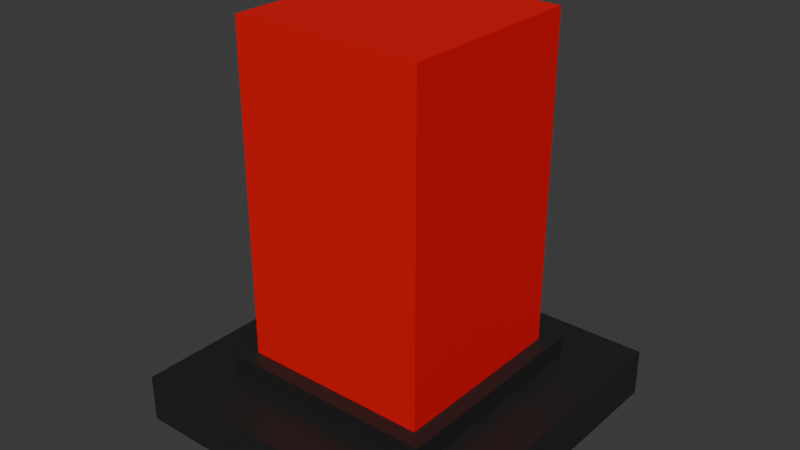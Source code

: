 # Source: LazerDelgadoBase.blend  (saved by Blender 5.0.118; exported with 4.5.12 LTS)
import bpy
from mathutils import Matrix  # noqa: F401  (used for matrix-valued properties, if any)

bpy.ops.wm.read_factory_settings(use_empty=True)
scene = bpy.context.scene
scene.name = 'Scene'

# ---- collections
col_collection = bpy.data.collections.new('Collection'); scene.collection.children.link(col_collection)

# ---- materials (node trees are filled in below, after node groups)
mat_lazer = bpy.data.materials.new('Lazer')
mat_base = bpy.data.materials.new('Base')

# ---- material node trees
mat_lazer.use_nodes = True; mat_lazer.node_tree.nodes.clear()
_N = mat_lazer.node_tree.nodes; _L = mat_lazer.node_tree.links
n0 = _N.new('ShaderNodeBsdfPrincipled'); n0.name = 'Principled BSDF'; n0.location = (-200, 100)
n0.inputs[0].default_value = (0.8, 0.0, 0.003355, 1.0)
n1 = _N.new('ShaderNodeOutputMaterial'); n1.name = 'Material Output'; n1.location = (200, 100)
_L.new(n0.outputs[0], n1.inputs[0])
n1.is_active_output = True
mat_base.use_nodes = True; mat_base.node_tree.nodes.clear()
_N = mat_base.node_tree.nodes; _L = mat_base.node_tree.links
n0 = _N.new('ShaderNodeBsdfPrincipled'); n0.name = 'Principled BSDF'; n0.location = (-200, 100)
n0.inputs[0].default_value = (0.01591, 0.01591, 0.01591, 1.0)
n1 = _N.new('ShaderNodeOutputMaterial'); n1.name = 'Material Output'; n1.location = (200, 100)
_L.new(n0.outputs[0], n1.inputs[0])
n1.is_active_output = True

# ---- world
world_world = bpy.data.worlds.new('World'); scene.world = world_world
world_world.use_nodes = True; world_world.node_tree.nodes.clear()
_N = world_world.node_tree.nodes; _L = world_world.node_tree.links
n0 = _N.new('ShaderNodeOutputWorld'); n0.name = 'World Output'; n0.location = (200, 100)
n1 = _N.new('ShaderNodeBackground'); n1.name = 'Background'; n1.location = (-200, 100)
n1.inputs[0].default_value = (0.05088, 0.05088, 0.05088, 1.0)
_L.new(n1.outputs[0], n0.inputs[0])
n0.is_active_output = True
world_world.color = (0.05088, 0.05088, 0.05088)
world_world.sun_shadow_jitter_overblur = 0.0

# ---- meshes
me_cube_001 = bpy.data.meshes.new('Cube.001')
me_cube_001.from_pydata([(-0.8393, -0.8393, -1.0), (-0.4778, -0.4778, 1.0), (-0.8393, 0.8393, -1.0), (-0.4778, 0.4778, 1.0), (0.8393, -0.8393, -1.0), (0.4778, -0.4778, 1.0), (0.8393, 0.8393, -1.0), (0.4778, 0.4778, 1.0), (0.8393, -0.8393, -0.7582), (0.8393, 0.8393, -0.7582), (-0.8393, 0.8393, -0.7582), (-0.8393, -0.8393, -0.7582), (0.5582, -0.5582, -0.7582), (0.5582, 0.5582, -0.7582), (-0.5582, 0.5582, -0.7582), (-0.5582, -0.5582, -0.7582), (0.5582, -0.5582, -0.6497), (0.5582, 0.5582, -0.6497), (-0.5582, 0.5582, -0.6497), (-0.5582, -0.5582, -0.6497), (0.4778, -0.4778, -0.6497), (0.4778, 0.4778, -0.6497), (-0.4778, 0.4778, -0.6497), (-0.4778, -0.4778, -0.6497)], [], [(2, 6, 4, 0), (7, 3, 1, 5), (20, 21, 7, 5), (21, 22, 3, 7), (22, 23, 1, 3), (23, 20, 5, 1), (0, 4, 8, 11), (2, 0, 11, 10), (6, 2, 10, 9), (4, 6, 9, 8), (11, 8, 12, 15), (10, 11, 15, 14), (9, 10, 14, 13), (8, 9, 13, 12), (15, 12, 16, 19), (14, 15, 19, 18), (13, 14, 18, 17), (12, 13, 17, 16), (19, 16, 20, 23), (18, 19, 23, 22), (17, 18, 22, 21), (16, 17, 21, 20)])
me_cube_001.polygons.foreach_set('material_index', [1, 0, 0, 0, 0, 0, 1, 1, 1, 1, 1, 1, 1, 1, 1, 1, 1, 1, 1, 1, 1, 1])
_uv = me_cube_001.uv_layers.new(name='UVMap')
_uv.uv.foreach_set('vector', [0.1903, 0.5653, 0.3097, 0.5653, 0.3097, 0.6847, 0.1903, 0.6847, 0.6903, 0.5653, 0.8097, 0.5653, 0.8097, 0.6847, 0.6903, 0.6847, 0.3764, 0.6847, 0.3764, 0.5653, 0.6903, 0.5653, 0.6903, 0.6847, 0.3764, 0.5653, 0.2988, 0.5653, 0.8097, 0.5653, 0.6903, 0.5653, 0.2988, 0.5653, 0.2988, 0.6847, 0.8097, 0.6847, 0.8097, 0.5653, 0.2988, 0.6847, 0.3764, 0.6847, 0.6903, 0.6847, 0.8097, 0.6847, 0.1903, 0.6847, 0.3097, 0.6847, 0.3557, 0.6847, 0.2652, 0.6847, 0.1903, 0.5653, 0.1903, 0.6847, 0.2652, 0.6847, 0.2652, 0.5653, 0.3097, 0.5653, 0.1903, 0.5653, 0.2652, 0.5653, 0.3557, 0.5653, 0.3097, 0.6847, 0.3097, 0.5653, 0.3557, 0.5653, 0.3557, 0.6847, 0.2652, 0.6847, 0.3557, 0.6847, 0.3557, 0.6847, 0.2652, 0.6847, 0.2652, 0.5653, 0.2652, 0.6847, 0.2652, 0.6847, 0.2652, 0.5653, 0.3557, 0.5653, 0.2652, 0.5653, 0.2652, 0.5653, 0.3557, 0.5653, 0.3557, 0.6847, 0.3557, 0.5653, 0.3557, 0.5653, 0.3557, 0.6847, 0.2652, 0.6847, 0.3557, 0.6847, 0.3764, 0.6847, 0.2988, 0.6847, 0.2652, 0.5653, 0.2652, 0.6847, 0.2988, 0.6847, 0.2988, 0.5653, 0.3557, 0.5653, 0.2652, 0.5653, 0.2988, 0.5653, 0.3764, 0.5653, 0.3557, 0.6847, 0.3557, 0.5653, 0.3764, 0.5653, 0.3764, 0.6847, 0.2988, 0.6847, 0.3764, 0.6847, 0.3764, 0.6847, 0.2988, 0.6847, 0.2988, 0.5653, 0.2988, 0.6847, 0.2988, 0.6847, 0.2988, 0.5653, 0.3764, 0.5653, 0.2988, 0.5653, 0.2988, 0.5653, 0.3764, 0.5653, 0.3764, 0.6847, 0.3764, 0.5653, 0.3764, 0.5653, 0.3764, 0.6847])
me_cube_001.materials.append(mat_lazer)
me_cube_001.materials.append(mat_base)
me_cube_001.update()

# ---- objects
ob_cube = bpy.data.objects.new('Cube', me_cube_001)

# ---- transforms, parenting, visibility, modifiers, constraints
ob_cube.location = (0.0, 0.0, 0.5)
ob_cube.scale = (0.5, 0.5, 0.5)

# ---- collection membership
col_collection.objects.link(ob_cube)

# ---- scene / render settings (as saved in the file)
scene.frame_start = 1; scene.frame_end = 250; scene.frame_set(1)
scene.render.engine = 'BLENDER_EEVEE_NEXT'
scene.render.bake_bias = 0.0
scene.render.bake_samples = 0
scene.cycles.sampling_pattern = 'TABULATED_SOBOL'
scene.eevee.use_volume_custom_range = False
bpy.context.view_layer.update()

# ---- added for rendering (the .blend has no active camera and no usable light): camera, sun
cam_auto = bpy.data.cameras.new('AutoCamera')
cam_auto.lens = 50.0
cam_auto.sensor_width = 36.0
cam_auto.clip_end = 1000.0
ob_auto_camera = bpy.data.objects.new('AutoCamera', cam_auto)
scene.collection.objects.link(ob_auto_camera)
ob_auto_camera.location = (1.43604, -1.72325, 1.64883)
ob_auto_camera.rotation_euler = (1.09748, -7.21219e-08, 0.694738)
scene.camera = ob_auto_camera
light_auto_sun = bpy.data.lights.new('AutoSun', 'SUN')
light_auto_sun.energy = 3.0
light_auto_sun.angle = 0.0523599
ob_auto_sun = bpy.data.objects.new('AutoSun', light_auto_sun)
scene.collection.objects.link(ob_auto_sun)
ob_auto_sun.rotation_euler = (0.872665, 0.174533, 0.523599)
bpy.context.view_layer.update()
